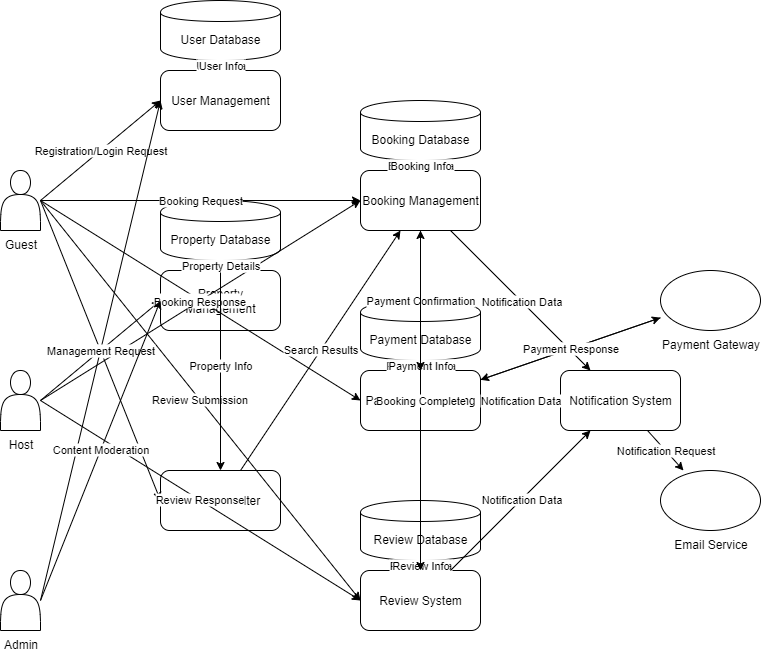

The diagram above was exported from draw.io. Its source (the exported page's mxGraphModel, read from the mxfile embedded in the PNG):
<mxGraphModel dx="2425" dy="1540" grid="1" gridSize="10" guides="1" tooltips="1" connect="1" arrows="1" fold="1" page="1" pageScale="1" pageWidth="1700" pageHeight="1100" math="0" shadow="0">
  <root>
    <mxCell id="0" />
    <mxCell id="1" parent="0" />
    <mxCell id="dRt6uYQK2ca1pP3YsbrK-97" value="Guest" style="shape=actor;verticalLabelPosition=bottom;verticalAlign=top;html=1;outlineConnect=0;" vertex="1" parent="1">
      <mxGeometry x="470" y="405" width="40" height="60" as="geometry" />
    </mxCell>
    <mxCell id="dRt6uYQK2ca1pP3YsbrK-98" value="Host" style="shape=actor;verticalLabelPosition=bottom;verticalAlign=top;html=1;outlineConnect=0;" vertex="1" parent="1">
      <mxGeometry x="470" y="605" width="40" height="60" as="geometry" />
    </mxCell>
    <mxCell id="dRt6uYQK2ca1pP3YsbrK-99" value="Admin" style="shape=actor;verticalLabelPosition=bottom;verticalAlign=top;html=1;outlineConnect=0;" vertex="1" parent="1">
      <mxGeometry x="470" y="805" width="40" height="60" as="geometry" />
    </mxCell>
    <mxCell id="dRt6uYQK2ca1pP3YsbrK-100" value="Payment Gateway" style="shape=ellipse;verticalLabelPosition=bottom;verticalAlign=top;html=1;outlineConnect=0;" vertex="1" parent="1">
      <mxGeometry x="1130" y="505" width="100" height="60" as="geometry" />
    </mxCell>
    <mxCell id="dRt6uYQK2ca1pP3YsbrK-101" value="Email Service" style="shape=ellipse;verticalLabelPosition=bottom;verticalAlign=top;html=1;outlineConnect=0;" vertex="1" parent="1">
      <mxGeometry x="1130" y="705" width="100" height="60" as="geometry" />
    </mxCell>
    <mxCell id="dRt6uYQK2ca1pP3YsbrK-102" value="User Management" style="rounded=1;whiteSpace=wrap;html=1;" vertex="1" parent="1">
      <mxGeometry x="630" y="305" width="120" height="60" as="geometry" />
    </mxCell>
    <mxCell id="dRt6uYQK2ca1pP3YsbrK-103" value="Property Management" style="rounded=1;whiteSpace=wrap;html=1;" vertex="1" parent="1">
      <mxGeometry x="630" y="505" width="120" height="60" as="geometry" />
    </mxCell>
    <mxCell id="dRt6uYQK2ca1pP3YsbrK-104" value="Search &amp; Filter" style="rounded=1;whiteSpace=wrap;html=1;" vertex="1" parent="1">
      <mxGeometry x="630" y="705" width="120" height="60" as="geometry" />
    </mxCell>
    <mxCell id="dRt6uYQK2ca1pP3YsbrK-105" value="Booking Management" style="rounded=1;whiteSpace=wrap;html=1;" vertex="1" parent="1">
      <mxGeometry x="830" y="405" width="120" height="60" as="geometry" />
    </mxCell>
    <mxCell id="dRt6uYQK2ca1pP3YsbrK-106" value="Payment Processing" style="rounded=1;whiteSpace=wrap;html=1;" vertex="1" parent="1">
      <mxGeometry x="830" y="605" width="120" height="60" as="geometry" />
    </mxCell>
    <mxCell id="dRt6uYQK2ca1pP3YsbrK-107" value="Review System" style="rounded=1;whiteSpace=wrap;html=1;" vertex="1" parent="1">
      <mxGeometry x="830" y="805" width="120" height="60" as="geometry" />
    </mxCell>
    <mxCell id="dRt6uYQK2ca1pP3YsbrK-108" value="Notification System" style="rounded=1;whiteSpace=wrap;html=1;" vertex="1" parent="1">
      <mxGeometry x="1030" y="605" width="120" height="60" as="geometry" />
    </mxCell>
    <mxCell id="dRt6uYQK2ca1pP3YsbrK-109" value="User Database" style="shape=cylinder;whiteSpace=wrap;html=1;boundedLbl=1;backgroundOutline=1;" vertex="1" parent="1">
      <mxGeometry x="630" y="235" width="120" height="60" as="geometry" />
    </mxCell>
    <mxCell id="dRt6uYQK2ca1pP3YsbrK-110" value="Property Database" style="shape=cylinder;whiteSpace=wrap;html=1;boundedLbl=1;backgroundOutline=1;" vertex="1" parent="1">
      <mxGeometry x="630" y="435" width="120" height="60" as="geometry" />
    </mxCell>
    <mxCell id="dRt6uYQK2ca1pP3YsbrK-111" value="Booking Database" style="shape=cylinder;whiteSpace=wrap;html=1;boundedLbl=1;backgroundOutline=1;" vertex="1" parent="1">
      <mxGeometry x="830" y="335" width="120" height="60" as="geometry" />
    </mxCell>
    <mxCell id="dRt6uYQK2ca1pP3YsbrK-112" value="Payment Database" style="shape=cylinder;whiteSpace=wrap;html=1;boundedLbl=1;backgroundOutline=1;" vertex="1" parent="1">
      <mxGeometry x="830" y="535" width="120" height="60" as="geometry" />
    </mxCell>
    <mxCell id="dRt6uYQK2ca1pP3YsbrK-113" value="Review Database" style="shape=cylinder;whiteSpace=wrap;html=1;boundedLbl=1;backgroundOutline=1;" vertex="1" parent="1">
      <mxGeometry x="830" y="735" width="120" height="60" as="geometry" />
    </mxCell>
    <mxCell id="dRt6uYQK2ca1pP3YsbrK-114" value="Registration/Login Request" style="endArrow=classic;html=1;rounded=0;entryX=0;entryY=0.5;exitX=1;exitY=0.5;" edge="1" parent="1" source="dRt6uYQK2ca1pP3YsbrK-97" target="dRt6uYQK2ca1pP3YsbrK-102">
      <mxGeometry width="50" height="50" relative="1" as="geometry">
        <mxPoint x="630" y="435" as="sourcePoint" />
        <mxPoint x="680" y="385" as="targetPoint" />
      </mxGeometry>
    </mxCell>
    <mxCell id="dRt6uYQK2ca1pP3YsbrK-115" value="Search Criteria" style="endArrow=classic;html=1;rounded=0;entryX=0;entryY=0.5;exitX=1;exitY=0.5;" edge="1" parent="1" source="dRt6uYQK2ca1pP3YsbrK-97" target="dRt6uYQK2ca1pP3YsbrK-104">
      <mxGeometry width="50" height="50" relative="1" as="geometry">
        <mxPoint x="630" y="635" as="sourcePoint" />
        <mxPoint x="680" y="585" as="targetPoint" />
      </mxGeometry>
    </mxCell>
    <mxCell id="dRt6uYQK2ca1pP3YsbrK-116" value="Booking Request" style="endArrow=classic;html=1;rounded=0;entryX=0;entryY=0.5;exitX=1;exitY=0.5;" edge="1" parent="1" source="dRt6uYQK2ca1pP3YsbrK-97" target="dRt6uYQK2ca1pP3YsbrK-105">
      <mxGeometry width="50" height="50" relative="1" as="geometry">
        <mxPoint x="630" y="835" as="sourcePoint" />
        <mxPoint x="680" y="785" as="targetPoint" />
      </mxGeometry>
    </mxCell>
    <mxCell id="dRt6uYQK2ca1pP3YsbrK-117" value="Payment Details" style="endArrow=classic;html=1;rounded=0;entryX=0;entryY=0.5;exitX=1;exitY=0.5;" edge="1" parent="1" source="dRt6uYQK2ca1pP3YsbrK-97" target="dRt6uYQK2ca1pP3YsbrK-106">
      <mxGeometry width="50" height="50" relative="1" as="geometry">
        <mxPoint x="630" y="935" as="sourcePoint" />
        <mxPoint x="680" y="885" as="targetPoint" />
      </mxGeometry>
    </mxCell>
    <mxCell id="dRt6uYQK2ca1pP3YsbrK-118" value="Review Submission" style="endArrow=classic;html=1;rounded=0;entryX=0;entryY=0.5;exitX=1;exitY=0.5;" edge="1" parent="1" source="dRt6uYQK2ca1pP3YsbrK-97" target="dRt6uYQK2ca1pP3YsbrK-107">
      <mxGeometry width="50" height="50" relative="1" as="geometry">
        <mxPoint x="630" y="1035" as="sourcePoint" />
        <mxPoint x="680" y="985" as="targetPoint" />
      </mxGeometry>
    </mxCell>
    <mxCell id="dRt6uYQK2ca1pP3YsbrK-119" value="Property Listing" style="endArrow=classic;html=1;rounded=0;entryX=0;entryY=0.5;exitX=1;exitY=0.5;" edge="1" parent="1" source="dRt6uYQK2ca1pP3YsbrK-98" target="dRt6uYQK2ca1pP3YsbrK-103">
      <mxGeometry width="50" height="50" relative="1" as="geometry">
        <mxPoint x="630" y="635" as="sourcePoint" />
        <mxPoint x="680" y="585" as="targetPoint" />
      </mxGeometry>
    </mxCell>
    <mxCell id="dRt6uYQK2ca1pP3YsbrK-120" value="Booking Response" style="endArrow=classic;html=1;rounded=0;entryX=0;entryY=0.5;exitX=1;exitY=0.5;" edge="1" parent="1" source="dRt6uYQK2ca1pP3YsbrK-98" target="dRt6uYQK2ca1pP3YsbrK-105">
      <mxGeometry width="50" height="50" relative="1" as="geometry">
        <mxPoint x="630" y="735" as="sourcePoint" />
        <mxPoint x="680" y="685" as="targetPoint" />
      </mxGeometry>
    </mxCell>
    <mxCell id="dRt6uYQK2ca1pP3YsbrK-121" value="Review Response" style="endArrow=classic;html=1;rounded=0;entryX=0;entryY=0.5;exitX=1;exitY=0.5;" edge="1" parent="1" source="dRt6uYQK2ca1pP3YsbrK-98" target="dRt6uYQK2ca1pP3YsbrK-107">
      <mxGeometry width="50" height="50" relative="1" as="geometry">
        <mxPoint x="630" y="835" as="sourcePoint" />
        <mxPoint x="680" y="785" as="targetPoint" />
      </mxGeometry>
    </mxCell>
    <mxCell id="dRt6uYQK2ca1pP3YsbrK-122" value="Management Request" style="endArrow=classic;html=1;rounded=0;entryX=0;entryY=0.5;exitX=1;exitY=0.5;" edge="1" parent="1" source="dRt6uYQK2ca1pP3YsbrK-99" target="dRt6uYQK2ca1pP3YsbrK-102">
      <mxGeometry width="50" height="50" relative="1" as="geometry">
        <mxPoint x="630" y="835" as="sourcePoint" />
        <mxPoint x="680" y="785" as="targetPoint" />
      </mxGeometry>
    </mxCell>
    <mxCell id="dRt6uYQK2ca1pP3YsbrK-123" value="Content Moderation" style="endArrow=classic;html=1;rounded=0;entryX=0;entryY=0.5;exitX=1;exitY=0.5;" edge="1" parent="1" source="dRt6uYQK2ca1pP3YsbrK-99" target="dRt6uYQK2ca1pP3YsbrK-103">
      <mxGeometry width="50" height="50" relative="1" as="geometry">
        <mxPoint x="630" y="935" as="sourcePoint" />
        <mxPoint x="680" y="885" as="targetPoint" />
      </mxGeometry>
    </mxCell>
    <mxCell id="dRt6uYQK2ca1pP3YsbrK-124" value="User Data" style="endArrow=classic;html=1;rounded=0;" edge="1" parent="1" source="dRt6uYQK2ca1pP3YsbrK-102" target="dRt6uYQK2ca1pP3YsbrK-109">
      <mxGeometry width="50" height="50" relative="1" as="geometry">
        <mxPoint x="690" y="305" as="sourcePoint" />
        <mxPoint x="690" y="265" as="targetPoint" />
      </mxGeometry>
    </mxCell>
    <mxCell id="dRt6uYQK2ca1pP3YsbrK-125" value="Property Data" style="endArrow=classic;html=1;rounded=0;" edge="1" parent="1" source="dRt6uYQK2ca1pP3YsbrK-103" target="dRt6uYQK2ca1pP3YsbrK-110">
      <mxGeometry width="50" height="50" relative="1" as="geometry">
        <mxPoint x="690" y="505" as="sourcePoint" />
        <mxPoint x="690" y="465" as="targetPoint" />
      </mxGeometry>
    </mxCell>
    <mxCell id="dRt6uYQK2ca1pP3YsbrK-126" value="Booking Data" style="endArrow=classic;html=1;rounded=0;" edge="1" parent="1" source="dRt6uYQK2ca1pP3YsbrK-105" target="dRt6uYQK2ca1pP3YsbrK-111">
      <mxGeometry width="50" height="50" relative="1" as="geometry">
        <mxPoint x="890" y="405" as="sourcePoint" />
        <mxPoint x="890" y="365" as="targetPoint" />
      </mxGeometry>
    </mxCell>
    <mxCell id="dRt6uYQK2ca1pP3YsbrK-127" value="Payment Data" style="endArrow=classic;html=1;rounded=0;" edge="1" parent="1" source="dRt6uYQK2ca1pP3YsbrK-106" target="dRt6uYQK2ca1pP3YsbrK-112">
      <mxGeometry width="50" height="50" relative="1" as="geometry">
        <mxPoint x="890" y="605" as="sourcePoint" />
        <mxPoint x="890" y="565" as="targetPoint" />
      </mxGeometry>
    </mxCell>
    <mxCell id="dRt6uYQK2ca1pP3YsbrK-128" value="Review Data" style="endArrow=classic;html=1;rounded=0;" edge="1" parent="1" source="dRt6uYQK2ca1pP3YsbrK-107" target="dRt6uYQK2ca1pP3YsbrK-113">
      <mxGeometry width="50" height="50" relative="1" as="geometry">
        <mxPoint x="890" y="805" as="sourcePoint" />
        <mxPoint x="890" y="765" as="targetPoint" />
      </mxGeometry>
    </mxCell>
    <mxCell id="dRt6uYQK2ca1pP3YsbrK-129" value="User Info" style="endArrow=classic;html=1;rounded=0;" edge="1" parent="1" source="dRt6uYQK2ca1pP3YsbrK-109" target="dRt6uYQK2ca1pP3YsbrK-102">
      <mxGeometry width="50" height="50" relative="1" as="geometry">
        <mxPoint x="690" y="295" as="sourcePoint" />
        <mxPoint x="690" y="335" as="targetPoint" />
      </mxGeometry>
    </mxCell>
    <mxCell id="dRt6uYQK2ca1pP3YsbrK-130" value="Property Info" style="endArrow=classic;html=1;rounded=0;" edge="1" parent="1" source="dRt6uYQK2ca1pP3YsbrK-110" target="dRt6uYQK2ca1pP3YsbrK-104">
      <mxGeometry width="50" height="50" relative="1" as="geometry">
        <mxPoint x="690" y="495" as="sourcePoint" />
        <mxPoint x="690" y="735" as="targetPoint" />
      </mxGeometry>
    </mxCell>
    <mxCell id="dRt6uYQK2ca1pP3YsbrK-131" value="Property Details" style="endArrow=classic;html=1;rounded=0;" edge="1" parent="1" source="dRt6uYQK2ca1pP3YsbrK-110" target="dRt6uYQK2ca1pP3YsbrK-103">
      <mxGeometry width="50" height="50" relative="1" as="geometry">
        <mxPoint x="690" y="495" as="sourcePoint" />
        <mxPoint x="690" y="535" as="targetPoint" />
      </mxGeometry>
    </mxCell>
    <mxCell id="dRt6uYQK2ca1pP3YsbrK-132" value="Booking Info" style="endArrow=classic;html=1;rounded=0;" edge="1" parent="1" source="dRt6uYQK2ca1pP3YsbrK-111" target="dRt6uYQK2ca1pP3YsbrK-105">
      <mxGeometry width="50" height="50" relative="1" as="geometry">
        <mxPoint x="890" y="395" as="sourcePoint" />
        <mxPoint x="890" y="435" as="targetPoint" />
      </mxGeometry>
    </mxCell>
    <mxCell id="dRt6uYQK2ca1pP3YsbrK-133" value="Payment Info" style="endArrow=classic;html=1;rounded=0;" edge="1" parent="1" source="dRt6uYQK2ca1pP3YsbrK-112" target="dRt6uYQK2ca1pP3YsbrK-106">
      <mxGeometry width="50" height="50" relative="1" as="geometry">
        <mxPoint x="890" y="595" as="sourcePoint" />
        <mxPoint x="890" y="635" as="targetPoint" />
      </mxGeometry>
    </mxCell>
    <mxCell id="dRt6uYQK2ca1pP3YsbrK-134" value="Review Info" style="endArrow=classic;html=1;rounded=0;" edge="1" parent="1" source="dRt6uYQK2ca1pP3YsbrK-113" target="dRt6uYQK2ca1pP3YsbrK-107">
      <mxGeometry width="50" height="50" relative="1" as="geometry">
        <mxPoint x="890" y="795" as="sourcePoint" />
        <mxPoint x="890" y="835" as="targetPoint" />
      </mxGeometry>
    </mxCell>
    <mxCell id="dRt6uYQK2ca1pP3YsbrK-135" value="Search Results" style="endArrow=classic;html=1;rounded=0;" edge="1" parent="1" source="dRt6uYQK2ca1pP3YsbrK-104" target="dRt6uYQK2ca1pP3YsbrK-105">
      <mxGeometry width="50" height="50" relative="1" as="geometry">
        <mxPoint x="750" y="735" as="sourcePoint" />
        <mxPoint x="830" y="435" as="targetPoint" />
      </mxGeometry>
    </mxCell>
    <mxCell id="dRt6uYQK2ca1pP3YsbrK-136" value="Booking Confirmation" style="endArrow=classic;html=1;rounded=0;" edge="1" parent="1" source="dRt6uYQK2ca1pP3YsbrK-105" target="dRt6uYQK2ca1pP3YsbrK-106">
      <mxGeometry width="50" height="50" relative="1" as="geometry">
        <mxPoint x="890" y="465" as="sourcePoint" />
        <mxPoint x="830" y="605" as="targetPoint" />
      </mxGeometry>
    </mxCell>
    <mxCell id="dRt6uYQK2ca1pP3YsbrK-137" value="Payment Confirmation" style="endArrow=classic;html=1;rounded=0;" edge="1" parent="1" source="dRt6uYQK2ca1pP3YsbrK-106" target="dRt6uYQK2ca1pP3YsbrK-105">
      <mxGeometry width="50" height="50" relative="1" as="geometry">
        <mxPoint x="890" y="635" as="sourcePoint" />
        <mxPoint x="830" y="465" as="targetPoint" />
      </mxGeometry>
    </mxCell>
    <mxCell id="dRt6uYQK2ca1pP3YsbrK-138" value="Booking Complete" style="endArrow=classic;html=1;rounded=0;" edge="1" parent="1" source="dRt6uYQK2ca1pP3YsbrK-105" target="dRt6uYQK2ca1pP3YsbrK-107">
      <mxGeometry width="50" height="50" relative="1" as="geometry">
        <mxPoint x="890" y="465" as="sourcePoint" />
        <mxPoint x="830" y="805" as="targetPoint" />
      </mxGeometry>
    </mxCell>
    <mxCell id="dRt6uYQK2ca1pP3YsbrK-139" value="Notification Data" style="endArrow=classic;html=1;rounded=0;" edge="1" parent="1" source="dRt6uYQK2ca1pP3YsbrK-105" target="dRt6uYQK2ca1pP3YsbrK-108">
      <mxGeometry width="50" height="50" relative="1" as="geometry">
        <mxPoint x="950" y="435" as="sourcePoint" />
        <mxPoint x="1030" y="605" as="targetPoint" />
      </mxGeometry>
    </mxCell>
    <mxCell id="dRt6uYQK2ca1pP3YsbrK-140" value="Notification Data" style="endArrow=classic;html=1;rounded=0;" edge="1" parent="1" source="dRt6uYQK2ca1pP3YsbrK-106" target="dRt6uYQK2ca1pP3YsbrK-108">
      <mxGeometry width="50" height="50" relative="1" as="geometry">
        <mxPoint x="950" y="635" as="sourcePoint" />
        <mxPoint x="1030" y="635" as="targetPoint" />
      </mxGeometry>
    </mxCell>
    <mxCell id="dRt6uYQK2ca1pP3YsbrK-141" value="Notification Data" style="endArrow=classic;html=1;rounded=0;" edge="1" parent="1" source="dRt6uYQK2ca1pP3YsbrK-107" target="dRt6uYQK2ca1pP3YsbrK-108">
      <mxGeometry width="50" height="50" relative="1" as="geometry">
        <mxPoint x="950" y="835" as="sourcePoint" />
        <mxPoint x="1030" y="665" as="targetPoint" />
      </mxGeometry>
    </mxCell>
    <mxCell id="dRt6uYQK2ca1pP3YsbrK-142" value="Payment Request" style="endArrow=classic;html=1;rounded=0;" edge="1" parent="1" source="dRt6uYQK2ca1pP3YsbrK-106" target="dRt6uYQK2ca1pP3YsbrK-100">
      <mxGeometry width="50" height="50" relative="1" as="geometry">
        <mxPoint x="950" y="605" as="sourcePoint" />
        <mxPoint x="1130" y="535" as="targetPoint" />
      </mxGeometry>
    </mxCell>
    <mxCell id="dRt6uYQK2ca1pP3YsbrK-143" value="Payment Response" style="endArrow=classic;html=1;rounded=0;" edge="1" parent="1" source="dRt6uYQK2ca1pP3YsbrK-100" target="dRt6uYQK2ca1pP3YsbrK-106">
      <mxGeometry width="50" height="50" relative="1" as="geometry">
        <mxPoint x="1130" y="565" as="sourcePoint" />
        <mxPoint x="950" y="635" as="targetPoint" />
      </mxGeometry>
    </mxCell>
    <mxCell id="dRt6uYQK2ca1pP3YsbrK-144" value="Notification Request" style="endArrow=classic;html=1;rounded=0;" edge="1" parent="1" source="dRt6uYQK2ca1pP3YsbrK-108" target="dRt6uYQK2ca1pP3YsbrK-101">
      <mxGeometry width="50" height="50" relative="1" as="geometry">
        <mxPoint x="1150" y="635" as="sourcePoint" />
        <mxPoint x="1130" y="705" as="targetPoint" />
      </mxGeometry>
    </mxCell>
  </root>
</mxGraphModel>